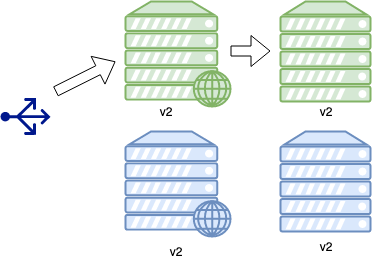

The diagram above was exported from draw.io. Its source (the exported page's mxGraphModel, read from the mxfile embedded in the PNG):
<mxGraphModel dx="786" dy="440" grid="1" gridSize="10" guides="1" tooltips="1" connect="1" arrows="1" fold="1" page="1" pageScale="1" pageWidth="850" pageHeight="1100" math="0" shadow="0">
  <root>
    <mxCell id="0" />
    <mxCell id="cxU3qgfc93-tYP4SLzdn-48" value="update-blue" parent="0" />
    <mxCell id="cxU3qgfc93-tYP4SLzdn-49" value="" style="verticalAlign=top;verticalLabelPosition=bottom;labelPosition=center;align=center;html=1;outlineConnect=0;fillColor=#d5e8d4;strokeColor=#82b366;gradientDirection=north;strokeWidth=2;shape=mxgraph.networks.web_server;" parent="cxU3qgfc93-tYP4SLzdn-48" vertex="1">
      <mxGeometry x="180" y="100" width="105" height="105" as="geometry" />
    </mxCell>
    <mxCell id="cxU3qgfc93-tYP4SLzdn-50" value="" style="verticalAlign=top;verticalLabelPosition=bottom;labelPosition=center;align=center;html=1;outlineConnect=0;fillColor=#d5e8d4;strokeColor=#82b366;gradientDirection=north;strokeWidth=2;shape=mxgraph.networks.server;" parent="cxU3qgfc93-tYP4SLzdn-48" vertex="1">
      <mxGeometry x="335" y="100" width="90" height="100" as="geometry" />
    </mxCell>
    <mxCell id="cxU3qgfc93-tYP4SLzdn-51" value="" style="verticalAlign=top;verticalLabelPosition=bottom;labelPosition=center;align=center;html=1;outlineConnect=0;fillColor=#dae8fc;strokeColor=#6c8ebf;gradientDirection=north;strokeWidth=2;shape=mxgraph.networks.web_server;" parent="cxU3qgfc93-tYP4SLzdn-48" vertex="1">
      <mxGeometry x="180" y="230" width="105" height="105" as="geometry" />
    </mxCell>
    <mxCell id="cxU3qgfc93-tYP4SLzdn-52" value="" style="verticalAlign=top;verticalLabelPosition=bottom;labelPosition=center;align=center;html=1;outlineConnect=0;fillColor=#dae8fc;strokeColor=#6c8ebf;gradientDirection=north;strokeWidth=2;shape=mxgraph.networks.server;" parent="cxU3qgfc93-tYP4SLzdn-48" vertex="1">
      <mxGeometry x="335" y="230" width="90" height="100" as="geometry" />
    </mxCell>
    <mxCell id="cxU3qgfc93-tYP4SLzdn-53" value="" style="pointerEvents=1;shadow=0;dashed=0;html=1;strokeColor=none;labelPosition=center;verticalLabelPosition=bottom;verticalAlign=top;align=center;shape=mxgraph.azure.load_balancer_generic;fillColor=#00188D;rotation=-90;" parent="cxU3qgfc93-tYP4SLzdn-48" vertex="1">
      <mxGeometry x="61.5" y="190" width="37" height="50" as="geometry" />
    </mxCell>
    <mxCell id="cxU3qgfc93-tYP4SLzdn-54" value="" style="shape=flexArrow;endArrow=classic;html=1;" parent="cxU3qgfc93-tYP4SLzdn-48" edge="1">
      <mxGeometry width="50" height="50" relative="1" as="geometry">
        <mxPoint x="110" y="190" as="sourcePoint" />
        <mxPoint x="170" y="160" as="targetPoint" />
      </mxGeometry>
    </mxCell>
    <mxCell id="cxU3qgfc93-tYP4SLzdn-55" value="" style="shape=flexArrow;endArrow=classic;html=1;" parent="cxU3qgfc93-tYP4SLzdn-48" edge="1">
      <mxGeometry width="50" height="50" relative="1" as="geometry">
        <mxPoint x="285" y="149.5" as="sourcePoint" />
        <mxPoint x="325" y="149.5" as="targetPoint" />
      </mxGeometry>
    </mxCell>
    <mxCell id="cxU3qgfc93-tYP4SLzdn-56" value="v2" style="text;html=1;strokeColor=none;fillColor=none;align=center;verticalAlign=middle;whiteSpace=wrap;rounded=0;" parent="cxU3qgfc93-tYP4SLzdn-48" vertex="1">
      <mxGeometry x="210" y="340" width="40" height="20" as="geometry" />
    </mxCell>
    <mxCell id="cxU3qgfc93-tYP4SLzdn-57" value="v2" style="text;html=1;strokeColor=none;fillColor=none;align=center;verticalAlign=middle;whiteSpace=wrap;rounded=0;" parent="cxU3qgfc93-tYP4SLzdn-48" vertex="1">
      <mxGeometry x="360" y="335" width="40" height="20" as="geometry" />
    </mxCell>
    <mxCell id="cxU3qgfc93-tYP4SLzdn-58" value="v2" style="text;html=1;strokeColor=none;fillColor=none;align=center;verticalAlign=middle;whiteSpace=wrap;rounded=0;" parent="cxU3qgfc93-tYP4SLzdn-48" vertex="1">
      <mxGeometry x="360" y="200" width="40" height="20" as="geometry" />
    </mxCell>
    <mxCell id="cxU3qgfc93-tYP4SLzdn-59" value="v2" style="text;html=1;strokeColor=none;fillColor=none;align=center;verticalAlign=middle;whiteSpace=wrap;rounded=0;" parent="cxU3qgfc93-tYP4SLzdn-48" vertex="1">
      <mxGeometry x="200" y="200" width="40" height="20" as="geometry" />
    </mxCell>
  </root>
</mxGraphModel>